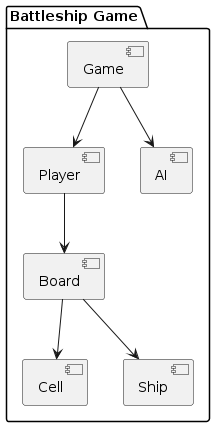

The diagram above was rendered by PlantUML. Its source (embedded in the PNG):
@startuml Development_View
package "Battleship Game" {
    [Game] --> [Player]
    [Game] --> [AI]
    [Player] --> [Board]
    [Board] --> [Cell]
    [Board] --> [Ship]
}
@enduml